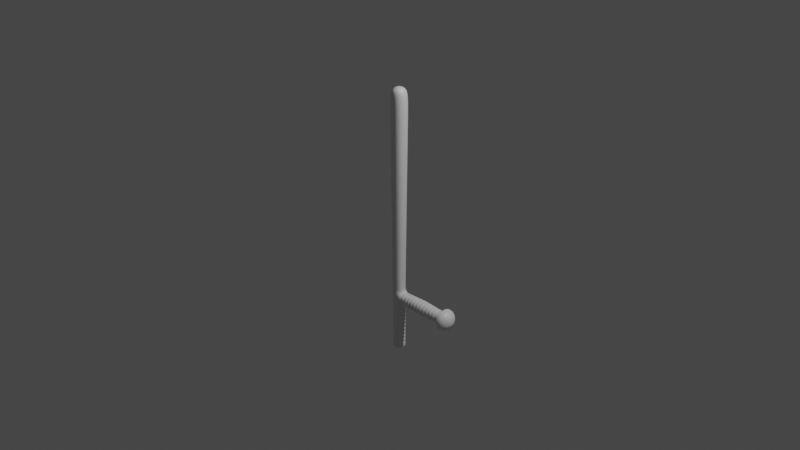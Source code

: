 # Source: t-shape-buton.blend  (saved by Blender 2.83.20; exported with 4.5.12 LTS)
import bpy
from mathutils import Matrix  # noqa: F401  (used for matrix-valued properties, if any)

bpy.ops.wm.read_factory_settings(use_empty=True)
scene = bpy.context.scene
scene.name = 'Scene'

# ---- collections
col_collection = bpy.data.collections.new('Collection'); scene.collection.children.link(col_collection)

# ---- materials (node trees are filled in below, after node groups)
mat_material = bpy.data.materials.new('Material')
mat_material.alpha_threshold = 0.0
mat_material.use_transparent_shadow = False
mat_material.line_color = (0.0, 0.0, 0.0, 1.0)

# ---- node groups
ng_auto_smooth = bpy.data.node_groups.new('Auto Smooth', 'GeometryNodeTree')
_s = ng_auto_smooth.interface.new_socket(name='Geometry', in_out='OUTPUT', socket_type='NodeSocketGeometry')
_s = ng_auto_smooth.interface.new_socket(name='Geometry', in_out='INPUT', socket_type='NodeSocketGeometry')
_s = ng_auto_smooth.interface.new_socket(name='Angle', in_out='INPUT', socket_type='NodeSocketFloat')
_s.subtype = 'ANGLE'
_s.min_value = 0.0
_s.max_value = 3.142
ng_auto_smooth.is_modifier = True
_N = ng_auto_smooth.nodes; _L = ng_auto_smooth.links
n0 = _N.new('NodeGroupOutput'); n0.name = 'Group Output'; n0.location = (480, -100)
n1 = _N.new('NodeGroupInput'); n1.name = 'Group Input'; n1.location = (-420, -300)
n2 = _N.new('NodeGroupInput'); n2.name = 'Group Input.001'; n2.location = (-60, -100)
n3 = _N.new('GeometryNodeSetShadeSmooth'); n3.name = 'Set Shade Smooth'; n3.location = (120, -100)
n3.domain = 'EDGE'
n4 = _N.new('GeometryNodeSetShadeSmooth'); n4.name = 'Set Shade Smooth.001'; n4.location = (300, -100)
n5 = _N.new('GeometryNodeInputMeshEdgeAngle'); n5.name = 'Edge Angle'; n5.location = (-420, -220)
n6 = _N.new('GeometryNodeInputEdgeSmooth'); n6.name = 'Is Edge Smooth'; n6.location = (-60, -160)
n7 = _N.new('GeometryNodeInputShadeSmooth'); n7.name = 'Is Face Smooth'; n7.location = (-240, -340)
n8 = _N.new('FunctionNodeBooleanMath'); n8.name = 'Boolean Math'; n8.location = (-60, -220)
n9 = _N.new('FunctionNodeCompare'); n9.name = 'Compare'; n9.location = (-240, -180)
n9.operation = 'LESS_EQUAL'
_L.new(n5.outputs[0], n9.inputs[0])
_L.new(n4.outputs[0], n0.inputs[0])
_L.new(n1.outputs[1], n9.inputs[1])
_L.new(n9.outputs[0], n8.inputs[0])
_L.new(n7.outputs[0], n8.inputs[1])
_L.new(n2.outputs[0], n3.inputs[0])
_L.new(n6.outputs[0], n3.inputs[1])
_L.new(n3.outputs[0], n4.inputs[0])
_L.new(n8.outputs[0], n3.inputs[2])
n0.is_active_output = True

# ---- material node trees
mat_material.use_nodes = True; mat_material.node_tree.nodes.clear()
_N = mat_material.node_tree.nodes; _L = mat_material.node_tree.links
n0 = _N.new('ShaderNodeOutputMaterial'); n0.name = 'Material Output'; n0.location = (300, 300)
n1 = _N.new('ShaderNodeBsdfPrincipled'); n1.name = 'Principled BSDF'; n1.location = (10, 300)
n1.distribution = 'GGX'
n1.subsurface_method = 'BURLEY'
n1.inputs[2].default_value = 0.4
n1.inputs[3].default_value = 1.45
n1.inputs[27].default_value = (0.0, 0.0, 0.0, 1.0)
n1.inputs[28].default_value = 1.0
_L.new(n1.outputs[0], n0.inputs[0])
n0.is_active_output = True

# ---- world
world_world = bpy.data.worlds.new('World'); scene.world = world_world
world_world.use_nodes = True; world_world.node_tree.nodes.clear()
_N = world_world.node_tree.nodes; _L = world_world.node_tree.links
n0 = _N.new('ShaderNodeOutputWorld'); n0.name = 'World Output'; n0.location = (300, 300)
n1 = _N.new('ShaderNodeBackground'); n1.name = 'Background'; n1.location = (10, 300)
n1.inputs[0].default_value = (0.05088, 0.05088, 0.05088, 1.0)
_L.new(n1.outputs[0], n0.inputs[0])
n0.is_active_output = True
world_world.color = (0.05088, 0.05088, 0.05088)
world_world.use_sun_shadow = False
world_world.sun_shadow_jitter_overblur = 0.0

# ---- cameras
cam_camera = bpy.data.cameras.new('Camera')
cam_camera.clip_end = 100.0
cam_camera.ortho_scale = 7.314

# ---- lights
light_light = bpy.data.lights.new('Light', 'POINT')
light_light.transmission_factor = 0.0
light_light.energy = 1000.0
light_light.shadow_soft_size = 0.1
light_light.shadow_maximum_resolution = 0.006
light_light.use_absolute_resolution = True

# ---- meshes
me_cube = bpy.data.meshes.new('Cube')
me_cube.from_pydata([(0.09502, 0.09502, 1.472), (0.07173, 0.07173, -1.472), (0.09502, -0.09502, 1.472), (0.07173, -0.07173, -1.472), (-0.09502, 0.09502, 1.472), (-0.07173, 0.07173, -1.472), (-0.09502, -0.09502, 1.472), (-0.07173, -0.07173, -1.472), (0.07173, 0.07173, -0.5846), (-0.07173, -0.07173, -0.5846), (0.07173, -0.07173, -0.5846), (-0.07173, 0.07173, -0.5846), (0.07173, 0.07173, -0.7806), (0.07173, -0.07173, -0.7806), (-0.07173, 0.07173, -0.7806), (-0.07173, -0.07173, -0.7806), (0.07173, 0.07173, -0.9187), (0.07173, -0.07173, -0.9187), (-0.07173, 0.07173, -0.9187), (-0.07173, -0.07173, -0.9187), (0.6485, 0.07173, -0.7806), (0.6485, -0.07173, -0.7806), (0.6485, 0.07173, -0.9187), (0.6485, -0.07173, -0.9187), (-0.09278, -0.09278, 1.274), (0.09278, 0.09278, 1.274), (0.09278, -0.09278, 1.274), (-0.09278, 0.09278, 1.274), (-0.07173, -0.07173, -0.7596), (0.07173, 0.07173, -0.7596), (0.07173, -0.07173, -0.7596), (-0.07173, 0.07173, -0.7596), (0.07173, 0.07173, -0.9361), (0.07173, -0.07173, -0.9361), (-0.07173, 0.07173, -0.9361), (-0.07173, -0.07173, -0.9361), (0.07173, 0.07173, -1.44), (0.07173, -0.07173, -1.44), (-0.07173, 0.07173, -1.44), (-0.07173, -0.07173, -1.44), (0.6379, 0.07173, -0.7806), (0.6379, 0.07173, -0.9187), (0.6379, -0.07173, -0.7806), (0.6379, -0.07173, -0.9187), (0.6485, 0.1241, -0.7301), (0.6485, -0.1241, -0.7301), (0.6485, 0.1241, -0.9692), (0.6485, -0.1241, -0.9692), (0.7692, 0.04422, -0.8071), (0.7692, -0.04422, -0.8071), (0.7692, 0.04422, -0.8922), (0.7692, -0.04422, -0.8922), (0.4831, 0.07473, -0.7778), (0.4831, 0.07473, -0.9214), (0.3926, -0.07914, -0.9257), (0.4086, -0.07837, -0.9249), (0.0917, 0.07266, -0.9196), (0.0917, -0.07266, -0.9196), (0.0917, 0.07266, -0.7797), (0.0917, -0.07266, -0.7797), (0.06646, 0.06646, -0.9854), (0.06646, 0.06646, -0.9707), (-0.06646, 0.06646, -0.9707), (-0.06646, 0.06646, -0.9854), (0.06646, 0.06646, -1.027), (0.06646, 0.06646, -1.013), (-0.06646, 0.06646, -1.013), (-0.06646, 0.06646, -1.027), (0.06646, 0.06646, -1.069), (0.06646, 0.06646, -1.055), (-0.06646, 0.06646, -1.055), (-0.06646, 0.06646, -1.069), (0.06646, 0.06646, -1.111), (0.06646, 0.06646, -1.097), (-0.06646, 0.06646, -1.097), (-0.06646, 0.06646, -1.111), (0.06646, 0.06646, -1.153), (0.06646, 0.06646, -1.139), (-0.06646, 0.06646, -1.139), (-0.06646, 0.06646, -1.153), (0.06646, 0.06646, -1.195), (0.06646, 0.06646, -1.181), (-0.06646, 0.06646, -1.181), (-0.06646, 0.06646, -1.195), (0.06646, 0.06646, -1.237), (0.06646, 0.06646, -1.222), (-0.06646, 0.06646, -1.222), (-0.06646, 0.06646, -1.237), (0.06646, 0.06646, -1.279), (0.06646, 0.06646, -1.264), (-0.06646, 0.06646, -1.264), (-0.06646, 0.06646, -1.279), (0.06646, 0.06646, -1.321), (0.06646, 0.06646, -1.306), (-0.06646, 0.06646, -1.306), (-0.06646, 0.06646, -1.321), (0.06646, 0.06646, -1.363), (0.06646, 0.06646, -1.348), (-0.06646, 0.06646, -1.348), (-0.06646, 0.06646, -1.363), (0.06646, 0.06646, -1.405), (0.06646, 0.06646, -1.39), (-0.06646, 0.06646, -1.39), (-0.06646, 0.06646, -1.405), (-0.07173, -0.07173, -1.405), (-0.07173, -0.07173, -1.39), (-0.07173, -0.07173, -1.363), (-0.07173, -0.07173, -1.348), (-0.07173, -0.07173, -1.321), (-0.07173, -0.07173, -1.306), (-0.07173, -0.07173, -1.279), (-0.07173, -0.07173, -1.264), (-0.07173, -0.07173, -1.237), (-0.07173, -0.07173, -1.222), (-0.07173, -0.07173, -1.195), (-0.07173, -0.07173, -1.181), (-0.07173, -0.07173, -1.153), (-0.07173, -0.07173, -1.139), (-0.07173, -0.07173, -1.111), (-0.07173, -0.07173, -1.097), (-0.07173, -0.07173, -1.069), (-0.07173, -0.07173, -1.055), (-0.07173, -0.07173, -1.027), (-0.07173, -0.07173, -1.013), (-0.07173, -0.07173, -0.9854), (-0.07173, -0.07173, -0.9707), (0.07173, 0.07173, -0.9707), (0.07173, 0.07173, -0.9854), (0.07173, 0.07173, -1.013), (0.07173, 0.07173, -1.027), (0.07173, 0.07173, -1.055), (0.07173, 0.07173, -1.069), (0.07173, 0.07173, -1.097), (0.07173, 0.07173, -1.111), (0.07173, 0.07173, -1.139), (0.07173, 0.07173, -1.153), (0.07173, 0.07173, -1.181), (0.07173, 0.07173, -1.195), (0.07173, 0.07173, -1.222), (0.07173, 0.07173, -1.237), (0.07173, 0.07173, -1.264), (0.07173, 0.07173, -1.279), (0.07173, 0.07173, -1.306), (0.07173, 0.07173, -1.321), (0.07173, 0.07173, -1.348), (0.07173, 0.07173, -1.363), (0.07173, 0.07173, -1.39), (0.07173, 0.07173, -1.405), (0.07173, -0.07173, -0.9707), (0.07173, -0.07173, -0.9854), (0.07173, -0.07173, -1.013), (0.07173, -0.07173, -1.027), (0.07173, -0.07173, -1.055), (0.07173, -0.07173, -1.069), (0.07173, -0.07173, -1.097), (0.07173, -0.07173, -1.111), (0.07173, -0.07173, -1.139), (0.07173, -0.07173, -1.153), (0.07173, -0.07173, -1.181), (0.07173, -0.07173, -1.195), (0.07173, -0.07173, -1.222), (0.07173, -0.07173, -1.237), (0.07173, -0.07173, -1.264), (0.07173, -0.07173, -1.279), (0.07173, -0.07173, -1.306), (0.07173, -0.07173, -1.321), (0.07173, -0.07173, -1.348), (0.07173, -0.07173, -1.363), (0.07173, -0.07173, -1.39), (0.07173, -0.07173, -1.405), (-0.07173, 0.07173, -0.9854), (-0.07173, 0.07173, -0.9707), (-0.07173, 0.07173, -1.027), (-0.07173, 0.07173, -1.013), (-0.07173, 0.07173, -1.069), (-0.07173, 0.07173, -1.055), (-0.07173, 0.07173, -1.111), (-0.07173, 0.07173, -1.097), (-0.07173, 0.07173, -1.153), (-0.07173, 0.07173, -1.139), (-0.07173, 0.07173, -1.195), (-0.07173, 0.07173, -1.181), (-0.07173, 0.07173, -1.237), (-0.07173, 0.07173, -1.222), (-0.07173, 0.07173, -1.279), (-0.07173, 0.07173, -1.264), (-0.07173, 0.07173, -1.321), (-0.07173, 0.07173, -1.306), (-0.07173, 0.07173, -1.363), (-0.07173, 0.07173, -1.348), (-0.07173, 0.07173, -1.405), (-0.07173, 0.07173, -1.39), (0.06646, -0.06646, -1.39), (0.06646, -0.06646, -1.405), (0.06646, -0.06646, -1.348), (0.06646, -0.06646, -1.363), (0.06646, -0.06646, -1.306), (0.06646, -0.06646, -1.321), (0.06646, -0.06646, -1.264), (0.06646, -0.06646, -1.279), (0.06646, -0.06646, -1.222), (0.06646, -0.06646, -1.237), (0.06646, -0.06646, -1.181), (0.06646, -0.06646, -1.195), (0.06646, -0.06646, -1.139), (0.06646, -0.06646, -1.153), (0.06646, -0.06646, -1.097), (0.06646, -0.06646, -1.111), (0.06646, -0.06646, -1.055), (0.06646, -0.06646, -1.069), (0.06646, -0.06646, -1.013), (0.06646, -0.06646, -1.027), (0.06646, -0.06646, -0.9707), (0.06646, -0.06646, -0.9854), (-0.06646, -0.06646, -1.405), (-0.06646, -0.06646, -1.39), (-0.06646, -0.06646, -1.363), (-0.06646, -0.06646, -1.348), (-0.06646, -0.06646, -1.321), (-0.06646, -0.06646, -1.306), (-0.06646, -0.06646, -1.279), (-0.06646, -0.06646, -1.264), (-0.06646, -0.06646, -1.237), (-0.06646, -0.06646, -1.222), (-0.06646, -0.06646, -1.195), (-0.06646, -0.06646, -1.181), (-0.06646, -0.06646, -1.153), (-0.06646, -0.06646, -1.139), (-0.06646, -0.06646, -1.111), (-0.06646, -0.06646, -1.097), (-0.06646, -0.06646, -1.069), (-0.06646, -0.06646, -1.055), (-0.06646, -0.06646, -1.027), (-0.06646, -0.06646, -1.013), (-0.06646, -0.06646, -0.9854), (-0.06646, -0.06646, -0.9707), (0.144, -0.07107, -0.9179), (0.1281, -0.07034, -0.9172), (0.3478, -0.08058, -0.7722), (0.3637, -0.08057, -0.7722), (0.3926, 0.07914, -0.7736), (0.3926, 0.07914, -0.9257), (0.4991, 0.07396, -0.9207), (0.4991, 0.07396, -0.7786), (0.5895, 0.06954, -0.9164), (0.5895, 0.06954, -0.7828), (0.4379, -0.07693, -0.7757), (0.4538, -0.07616, -0.7764), (0.1721, -0.07239, -0.7801), (0.188, -0.07312, -0.7794), (0.3478, 0.08058, -0.7722), (0.3478, 0.08058, -0.9271), (0.4086, 0.07837, -0.9249), (0.4086, 0.07837, -0.7743), (0.3478, -0.08058, -0.9271), (0.2601, -0.07649, -0.9231), (0.4379, 0.07693, -0.7757), (0.4379, 0.07693, -0.9236), (0.4538, 0.07616, -0.9228), (0.4538, 0.07616, -0.7764), (0.5284, 0.07252, -0.7799), (0.5284, 0.07252, -0.9193), (0.5443, 0.07175, -0.9186), (0.5443, 0.07175, -0.7807), (0.3926, -0.07914, -0.7736), (0.4086, -0.07837, -0.7743), (0.5736, 0.07031, -0.7821), (0.5736, 0.07031, -0.9172), (0.5736, -0.07031, -0.7821), (0.5895, -0.06954, -0.7828), (0.2161, -0.07444, -0.9212), (0.232, -0.07517, -0.9219), (0.5284, -0.07252, -0.7799), (0.5443, -0.07175, -0.7807), (0.4831, -0.07473, -0.7778), (0.4991, -0.07396, -0.7786), (0.3637, 0.08459, -0.9311), (0.3478, 0.0846, -0.9311), (0.3637, -0.08459, -0.9311), (0.3478, -0.0846, -0.9311), (0.3478, 0.0846, -0.7682), (0.3637, 0.08459, -0.7682), (0.3478, -0.0846, -0.7682), (0.3637, -0.08459, -0.7682), (0.393, 0.08316, -0.7696), (0.4089, 0.08238, -0.7703), (0.4383, 0.08095, -0.7717), (0.4542, 0.08017, -0.7724), (0.4835, 0.07874, -0.7738), (0.4994, 0.07797, -0.7746), (0.5288, 0.07653, -0.7759), (0.5447, 0.07576, -0.7767), (0.574, 0.07433, -0.7781), (0.5899, 0.07355, -0.7788), (0.393, -0.08316, -0.7696), (0.4089, -0.08238, -0.7703), (0.4383, -0.08095, -0.7717), (0.4542, -0.08017, -0.7724), (0.4835, -0.07874, -0.7738), (0.4994, -0.07797, -0.7746), (0.5288, -0.07653, -0.7759), (0.5447, -0.07576, -0.7767), (0.574, -0.07433, -0.7781), (0.5899, -0.07355, -0.7788), (0.5899, 0.07355, -0.9205), (0.574, 0.07433, -0.9212), (0.5447, 0.07576, -0.9226), (0.5288, 0.07653, -0.9233), (0.4994, 0.07797, -0.9247), (0.4835, 0.07874, -0.9254), (0.4542, 0.08017, -0.9268), (0.4383, 0.08095, -0.9276), (0.4089, 0.08238, -0.929), (0.393, 0.08316, -0.9297), (0.5899, -0.07355, -0.9205), (0.574, -0.07433, -0.9212), (0.5447, -0.07576, -0.9226), (0.5288, -0.07653, -0.9233), (0.4994, -0.07797, -0.9247), (0.4835, -0.07874, -0.9254), (0.4542, -0.08017, -0.9268), (0.4383, -0.08095, -0.9276), (0.4089, -0.08238, -0.929), (0.393, -0.08316, -0.9297), (0.1437, 0.07509, -0.7773), (0.1277, 0.07434, -0.778), (0.1877, 0.07714, -0.7754), (0.1717, 0.0764, -0.7761), (0.2317, 0.07919, -0.7734), (0.2158, 0.07845, -0.7741), (0.2757, 0.08124, -0.7714), (0.2598, 0.0805, -0.7721), (0.3197, 0.08329, -0.7694), (0.3038, 0.08255, -0.7701), (0.1437, -0.07509, -0.7773), (0.1277, -0.07434, -0.778), (0.1877, -0.07714, -0.7754), (0.1717, -0.0764, -0.7761), (0.2317, -0.07919, -0.7734), (0.2158, -0.07845, -0.7741), (0.2757, -0.08124, -0.7714), (0.2598, -0.0805, -0.7721), (0.3197, -0.08329, -0.7694), (0.3038, -0.08255, -0.7701), (0.3038, 0.08255, -0.9291), (0.3197, 0.08329, -0.9298), (0.2598, 0.0805, -0.9271), (0.2757, 0.08124, -0.9279), (0.2158, 0.07845, -0.9252), (0.2317, 0.07919, -0.9259), (0.1717, 0.0764, -0.9232), (0.1877, 0.07714, -0.9239), (0.1277, 0.07434, -0.9212), (0.1437, 0.07509, -0.9219), (0.3038, -0.08255, -0.9291), (0.3197, -0.08329, -0.9298), (0.2598, -0.0805, -0.9271), (0.2757, -0.08124, -0.9279), (0.2158, -0.07845, -0.9252), (0.2317, -0.07919, -0.9259), (0.1717, -0.0764, -0.9232), (0.1877, -0.07714, -0.9239), (0.1277, -0.07434, -0.9212), (0.1437, -0.07509, -0.9219), (0.276, -0.07723, -0.9238), (0.3637, -0.08057, -0.9271), (0.3637, 0.08057, -0.9271), (0.3637, 0.08057, -0.7722), (0.3041, 0.07854, -0.7742), (0.3201, 0.07928, -0.7734), (0.2601, 0.07649, -0.7761), (0.276, 0.07723, -0.7754), (0.2161, 0.07444, -0.7781), (0.232, 0.07517, -0.7774), (0.1721, 0.07239, -0.7801), (0.188, 0.07312, -0.7794), (0.1721, 0.07239, -0.9192), (0.188, 0.07312, -0.9199), (0.1281, 0.07034, -0.9172), (0.144, 0.07107, -0.9179), (0.2601, -0.07649, -0.7761), (0.276, -0.07723, -0.7754), (0.2161, -0.07444, -0.7781), (0.232, -0.07517, -0.7774), (0.5736, -0.07031, -0.9172), (0.5895, -0.06954, -0.9164), (0.5284, -0.07252, -0.9193), (0.5443, -0.07175, -0.9186), (0.1281, 0.07034, -0.7821), (0.144, 0.07107, -0.7813), (0.3041, 0.07854, -0.9251), (0.3201, 0.07928, -0.9258), (0.3041, -0.07854, -0.9251), (0.3041, -0.07854, -0.7742), (0.1721, -0.07239, -0.9192), (0.188, -0.07312, -0.9199), (0.4831, -0.07473, -0.9214), (0.4991, -0.07396, -0.9207), (0.2601, 0.07649, -0.9231), (0.276, 0.07723, -0.9238), (0.2161, 0.07444, -0.9212), (0.232, 0.07517, -0.9219), (0.3201, -0.07928, -0.7734), (0.3201, -0.07928, -0.9258), (0.1281, -0.07034, -0.7821), (0.144, -0.07107, -0.7813), (0.4379, -0.07693, -0.9236), (0.4538, -0.07616, -0.9228), (0.7169, 0.121, -0.9661), (0.7169, -0.121, -0.9661), (0.7169, 0.121, -0.7331), (0.7169, -0.121, -0.7331), (0.6605, -0.1236, -0.9686), (0.6605, -0.1236, -0.7306), (0.6605, 0.1236, -0.9686), (0.6605, 0.1236, -0.7306)], [], [(0, 4, 6, 2), (26, 2, 6, 24), (24, 6, 4, 27), (5, 1, 3, 7), (25, 0, 2, 26), (27, 4, 0, 25), (31, 11, 8, 29), (29, 8, 10, 30), (28, 9, 11, 31), (30, 10, 9, 28), (17, 13, 15, 19), (19, 15, 14, 18), (41, 40, 20, 22), (18, 14, 12, 16), (34, 18, 16, 32), (32, 16, 17, 33), (35, 19, 18, 34), (33, 17, 19, 35), (23, 22, 46, 47), (40, 42, 21, 20), (43, 41, 22, 23), (42, 43, 23, 21), (11, 27, 25, 8), (8, 25, 26, 10), (9, 24, 27, 11), (10, 26, 24, 9), (13, 30, 28, 15), (15, 28, 31, 14), (12, 29, 30, 13), (14, 31, 29, 12), (171, 34, 32, 126), (148, 33, 35, 125), (173, 170, 127, 128), (128, 127, 149, 150), (5, 38, 36, 1), (1, 36, 37, 3), (7, 39, 38, 5), (3, 37, 39, 7), (314, 304, 41, 43), (316, 306, 305, 315), (295, 322, 321, 296), (293, 303, 42, 40), (409, 408, 50, 51), (22, 20, 44, 46), (21, 23, 47, 45), (20, 21, 45, 44), (50, 48, 49, 51), (408, 410, 48, 50), (411, 409, 51, 49), (410, 411, 49, 48), (283, 278, 323, 294), (281, 283, 294, 284), (345, 332, 280, 277), (332, 342, 282, 280), (13, 17, 57, 59), (17, 16, 56, 57), (12, 13, 59, 58), (16, 12, 58, 56), (102, 101, 100, 103), (36, 147, 169, 37), (146, 145, 167, 168), (144, 143, 165, 166), (142, 141, 163, 164), (140, 139, 161, 162), (138, 137, 159, 160), (136, 135, 157, 158), (134, 133, 155, 156), (132, 131, 153, 154), (130, 129, 151, 152), (38, 190, 147, 36), (191, 188, 145, 146), (189, 186, 143, 144), (187, 184, 141, 142), (185, 182, 139, 140), (183, 180, 137, 138), (181, 178, 135, 136), (179, 176, 133, 134), (177, 174, 131, 132), (175, 172, 129, 130), (126, 32, 33, 148), (168, 167, 106, 105), (39, 104, 190, 38), (164, 163, 110, 109), (162, 161, 112, 111), (160, 159, 114, 113), (158, 157, 116, 115), (156, 155, 118, 117), (154, 153, 120, 119), (152, 151, 122, 121), (150, 149, 124, 123), (125, 35, 34, 171), (105, 106, 188, 191), (166, 165, 108, 107), (107, 108, 186, 189), (109, 110, 184, 187), (111, 112, 182, 185), (113, 114, 180, 183), (115, 116, 178, 181), (117, 118, 176, 179), (119, 120, 174, 177), (121, 122, 172, 175), (123, 124, 170, 173), (162, 111, 221, 198), (143, 186, 95, 92), (173, 128, 65, 66), (108, 165, 197, 218), (134, 156, 204, 77), (184, 110, 220, 91), (164, 109, 219, 196), (187, 142, 93, 94), (131, 174, 71, 68), (159, 137, 80, 203), (111, 185, 90, 221), (106, 167, 195, 216), (166, 107, 217, 194), (145, 188, 99, 96), (175, 130, 69, 70), (136, 158, 202, 81), (186, 108, 218, 95), (104, 169, 193, 214), (161, 139, 84, 201), (109, 187, 94, 219), (168, 105, 215, 192), (189, 144, 97, 98), (133, 176, 75, 72), (170, 124, 234, 63), (138, 160, 200, 85), (188, 106, 216, 99), (125, 171, 62, 235), (147, 190, 103, 100), (177, 132, 73, 74), (163, 141, 88, 199), (107, 189, 98, 217), (172, 122, 232, 67), (191, 146, 101, 102), (135, 178, 79, 76), (140, 162, 198, 89), (190, 104, 214, 103), (123, 173, 66, 233), (124, 149, 213, 234), (165, 143, 92, 197), (105, 191, 102, 215), (148, 125, 235, 212), (179, 134, 77, 78), (174, 120, 230, 71), (122, 151, 211, 232), (37, 169, 104, 39), (98, 97, 96, 99), (94, 93, 92, 95), (90, 89, 88, 91), (86, 85, 84, 87), (82, 81, 80, 83), (78, 77, 76, 79), (74, 73, 72, 75), (70, 69, 68, 71), (66, 65, 64, 67), (62, 61, 60, 63), (101, 192, 193, 100), (97, 194, 195, 96), (93, 196, 197, 92), (89, 198, 199, 88), (85, 200, 201, 84), (81, 202, 203, 80), (77, 204, 205, 76), (73, 206, 207, 72), (69, 208, 209, 68), (65, 210, 211, 64), (61, 212, 213, 60), (215, 102, 103, 214), (217, 98, 99, 216), (219, 94, 95, 218), (221, 90, 91, 220), (223, 86, 87, 222), (225, 82, 83, 224), (227, 78, 79, 226), (229, 74, 75, 228), (231, 70, 71, 230), (233, 66, 67, 232), (235, 62, 63, 234), (192, 215, 214, 193), (194, 217, 216, 195), (196, 219, 218, 197), (198, 221, 220, 199), (200, 223, 222, 201), (202, 225, 224, 203), (204, 227, 226, 205), (206, 229, 228, 207), (208, 231, 230, 209), (210, 233, 232, 211), (212, 235, 234, 213), (113, 183, 86, 223), (157, 135, 76, 205), (110, 163, 199, 220), (182, 112, 222, 87), (132, 154, 206, 73), (129, 172, 67, 64), (185, 140, 89, 90), (160, 113, 223, 200), (112, 161, 201, 222), (115, 181, 82, 225), (155, 133, 72, 207), (171, 126, 61, 62), (141, 184, 91, 88), (158, 115, 225, 202), (180, 114, 224, 83), (130, 152, 208, 69), (114, 159, 203, 224), (127, 170, 63, 60), (183, 138, 85, 86), (156, 117, 227, 204), (117, 179, 78, 227), (153, 131, 68, 209), (146, 168, 192, 101), (116, 157, 205, 226), (178, 116, 226, 79), (128, 150, 210, 65), (139, 182, 87, 84), (154, 119, 229, 206), (169, 147, 100, 193), (118, 155, 207, 228), (119, 177, 74, 229), (151, 129, 64, 211), (144, 166, 194, 97), (181, 136, 81, 82), (152, 121, 231, 208), (176, 118, 228, 75), (126, 148, 212, 61), (120, 153, 209, 230), (167, 145, 96, 195), (137, 180, 83, 80), (150, 123, 233, 210), (121, 175, 70, 231), (149, 127, 60, 213), (142, 164, 196, 93), (355, 345, 277, 279), (287, 297, 298, 288), (289, 299, 300, 290), (291, 301, 302, 292), (304, 293, 40, 41), (285, 295, 296, 286), (312, 285, 286, 311), (310, 287, 288, 309), (308, 289, 290, 307), (306, 291, 292, 305), (276, 281, 284, 313), (56, 58, 325, 352), (322, 312, 311, 321), (320, 310, 309, 319), (318, 308, 307, 317), (342, 355, 279, 282), (297, 320, 319, 298), (299, 318, 317, 300), (301, 316, 315, 302), (303, 314, 43, 42), (334, 363, 360, 337), (336, 361, 358, 339), (338, 359, 356, 341), (340, 357, 354, 343), (357, 347, 344, 354), (337, 360, 394, 248), (57, 56, 352, 362), (363, 353, 350, 360), (361, 351, 348, 358), (359, 349, 346, 356), (353, 324, 327, 350), (351, 326, 329, 348), (349, 328, 331, 346), (347, 330, 333, 344), (59, 57, 362, 335), (58, 59, 335, 325), (324, 334, 337, 327), (326, 336, 339, 329), (328, 338, 341, 331), (330, 340, 343, 333), (251, 250, 367, 366), (315, 305, 267, 384), (286, 296, 246, 256), (345, 355, 403, 391), (281, 276, 366, 367), (344, 333, 368, 390), (321, 311, 257, 406), (332, 345, 391, 369), (291, 306, 262, 263), (293, 304, 244, 245), (361, 336, 249, 395), (356, 346, 398, 255), (271, 270, 400, 401), (318, 299, 275, 397), (346, 331, 370, 398), (308, 318, 397, 242), (256, 246, 247, 259), (310, 320, 407, 258), (262, 261, 260, 263), (299, 289, 243, 275), (317, 307, 261, 386), (339, 358, 270, 382), (347, 357, 364, 399), (330, 347, 399, 371), (309, 288, 52, 53), (323, 313, 241, 54), (335, 362, 237, 404), (348, 329, 372, 400), (295, 285, 253, 265), (338, 328, 373, 383), (358, 348, 400, 270), (248, 394, 395, 249), (328, 349, 401, 373), (289, 308, 242, 243), (312, 322, 55, 252), (322, 295, 265, 55), (52, 274, 275, 243), (363, 334, 405, 236), (349, 359, 271, 401), (350, 327, 374, 376), (388, 404, 405, 389), (340, 330, 371, 381), (278, 283, 239, 365), (292, 302, 268, 266), (278, 276, 313, 323), (389, 379, 378, 388), (326, 351, 377, 375), (307, 290, 260, 261), (311, 286, 256, 257), (274, 396, 397, 275), (404, 237, 236, 405), (407, 406, 257, 258), (244, 267, 266, 245), (303, 293, 245, 269), (302, 315, 384, 268), (360, 350, 376, 394), (352, 325, 388, 378), (250, 238, 239, 367), (381, 371, 370, 380), (384, 267, 244, 385), (268, 384, 385, 269), (401, 400, 372, 373), (314, 303, 269, 385), (383, 373, 372, 382), (351, 361, 395, 377), (377, 376, 374, 375), (324, 353, 379, 389), (403, 392, 390, 391), (288, 298, 274, 52), (297, 287, 259, 247), (287, 310, 258, 259), (290, 300, 272, 260), (300, 317, 386, 272), (333, 343, 393, 368), (279, 277, 251, 254), (304, 314, 385, 244), (325, 335, 404, 388), (320, 297, 247, 407), (301, 291, 263, 273), (316, 301, 273, 387), (362, 352, 378, 237), (313, 284, 240, 241), (298, 319, 396, 274), (329, 339, 382, 372), (284, 294, 264, 240), (336, 326, 375, 249), (319, 309, 53, 396), (365, 239, 238, 254), (282, 279, 254, 238), (242, 53, 52, 243), (334, 324, 389, 405), (357, 340, 381, 364), (386, 261, 262, 387), (407, 247, 246, 406), (397, 396, 53, 242), (355, 342, 402, 403), (393, 392, 403, 402), (341, 356, 255, 380), (276, 278, 365, 366), (382, 270, 271, 383), (353, 363, 236, 379), (402, 369, 368, 393), (258, 257, 256, 259), (354, 344, 390, 392), (327, 337, 248, 374), (306, 316, 387, 262), (379, 236, 237, 378), (240, 264, 265, 253), (249, 375, 374, 248), (280, 282, 238, 250), (272, 386, 387, 273), (305, 292, 266, 267), (260, 272, 273, 263), (55, 265, 264, 54), (380, 255, 364, 381), (283, 281, 367, 239), (342, 332, 369, 402), (266, 268, 269, 245), (277, 280, 250, 251), (285, 312, 252, 253), (366, 365, 254, 251), (377, 395, 394, 376), (343, 354, 392, 393), (391, 390, 368, 369), (364, 255, 398, 399), (359, 338, 383, 271), (399, 398, 370, 371), (55, 54, 241, 252), (241, 240, 253, 252), (294, 323, 54, 264), (296, 321, 406, 246), (415, 413, 411, 410), (413, 412, 409, 411), (414, 415, 410, 408), (412, 414, 408, 409), (47, 46, 414, 412), (46, 44, 415, 414), (45, 47, 412, 413), (44, 45, 413, 415), (331, 341, 380, 370)])
me_cube.polygons.foreach_set('use_smooth', [True] * 414)
_uv = me_cube.uv_layers.new(name='UVMap')
_uv.uv.foreach_set('vector', [0.625, 0.5, 0.875, 0.5, 0.875, 0.75, 0.625, 0.75, 0.6082, 0.75, 0.625, 0.75, 0.625, 1.0, 0.6082, 1.0, 0.6082, 0.0, 0.625, 0.0, 0.625, 0.25, 0.6082, 0.25, 0.125, 0.5, 0.375, 0.5, 0.375, 0.75, 0.125, 0.75, 0.6082, 0.5, 0.625, 0.5, 0.625, 0.75, 0.6082, 0.75, 0.6082, 0.25, 0.625, 0.25, 0.625, 0.5, 0.6082, 0.5, 0.4355, 0.25, 0.4503, 0.25, 0.4503, 0.5, 0.4355, 0.5, 0.4355, 0.5, 0.4503, 0.5, 0.4503, 0.75, 0.4355, 0.75, 0.4355, 0.0, 0.4503, 0.0, 0.4503, 0.25, 0.4355, 0.25, 0.4355, 0.75, 0.4503, 0.75, 0.4503, 1.0, 0.4355, 1.0, 0.422, 0.75, 0.4337, 0.75, 0.4337, 1.0, 0.422, 1.0, 0.422, 0.0, 0.4337, 0.0, 0.4337, 0.25, 0.422, 0.25, 0.422, 0.5, 0.4337, 0.5, 0.4337, 0.5, 0.422, 0.5, 0.422, 0.25, 0.4337, 0.25, 0.4337, 0.5, 0.422, 0.5, 0.4205, 0.25, 0.422, 0.25, 0.422, 0.5, 0.4205, 0.5, 0.4205, 0.5, 0.422, 0.5, 0.422, 0.75, 0.4205, 0.75, 0.4205, 0.0, 0.422, 0.0, 0.422, 0.25, 0.4205, 0.25, 0.4205, 0.75, 0.422, 0.75, 0.422, 1.0, 0.4205, 1.0, 0.422, 0.75, 0.422, 0.5, 0.422, 0.5, 0.422, 0.75, 0.4337, 0.5, 0.4337, 0.75, 0.4337, 0.75, 0.4337, 0.5, 0.422, 0.75, 0.422, 0.5, 0.422, 0.5, 0.422, 0.75, 0.4337, 0.75, 0.422, 0.75, 0.422, 0.75, 0.4337, 0.75, 0.4503, 0.25, 0.6082, 0.25, 0.6082, 0.5, 0.4503, 0.5, 0.4503, 0.5, 0.6082, 0.5, 0.6082, 0.75, 0.4503, 0.75, 0.4503, 0.0, 0.6082, 0.0, 0.6082, 0.25, 0.4503, 0.25, 0.4503, 0.75, 0.6082, 0.75, 0.6082, 1.0, 0.4503, 1.0, 0.4337, 0.75, 0.4355, 0.75, 0.4355, 1.0, 0.4337, 1.0, 0.4337, 0.0, 0.4355, 0.0, 0.4355, 0.25, 0.4337, 0.25, 0.4337, 0.5, 0.4355, 0.5, 0.4355, 0.75, 0.4337, 0.75, 0.4337, 0.25, 0.4355, 0.25, 0.4355, 0.5, 0.4337, 0.5, 0.4175, 0.25, 0.4205, 0.25, 0.4205, 0.5, 0.4175, 0.5, 0.4175, 0.75, 0.4205, 0.75, 0.4205, 1.0, 0.4175, 1.0, 0.414, 0.25, 0.4163, 0.25, 0.4163, 0.5, 0.414, 0.5, 0.414, 0.5, 0.4163, 0.5, 0.4163, 0.75, 0.414, 0.75, 0.375, 0.25, 0.3777, 0.25, 0.3777, 0.5, 0.375, 0.5, 0.375, 0.5, 0.3777, 0.5, 0.3777, 0.75, 0.375, 0.75, 0.375, 0.0, 0.3777, 0.0, 0.3777, 0.25, 0.375, 0.25, 0.375, 0.75, 0.3777, 0.75, 0.3777, 1.0, 0.375, 1.0, 0.422, 0.75, 0.422, 0.5, 0.422, 0.5, 0.422, 0.75, 0.422, 0.75, 0.422, 0.5, 0.422, 0.5, 0.422, 0.75, 0.4337, 0.75, 0.422, 0.75, 0.422, 0.75, 0.4337, 0.75, 0.4337, 0.5, 0.4337, 0.75, 0.4337, 0.75, 0.4337, 0.5, 0.422, 0.75, 0.422, 0.5, 0.422, 0.5, 0.422, 0.75, 0.422, 0.5, 0.4337, 0.5, 0.4337, 0.5, 0.422, 0.5, 0.4337, 0.75, 0.422, 0.75, 0.422, 0.75, 0.4337, 0.75, 0.4337, 0.5, 0.4337, 0.75, 0.4337, 0.75, 0.4337, 0.5, 0.422, 0.5, 0.4337, 0.5, 0.4337, 0.75, 0.422, 0.75, 0.422, 0.5, 0.4337, 0.5, 0.4337, 0.5, 0.422, 0.5, 0.4337, 0.75, 0.422, 0.75, 0.422, 0.75, 0.4337, 0.75, 0.4337, 0.5, 0.4337, 0.75, 0.4337, 0.75, 0.4337, 0.5, 0.4337, 0.75, 0.422, 0.75, 0.422, 0.75, 0.4337, 0.75, 0.4337, 0.5, 0.4337, 0.75, 0.4337, 0.75, 0.4337, 0.5, 0.422, 0.5, 0.4337, 0.5, 0.4337, 0.5, 0.422, 0.5, 0.4337, 0.5, 0.4337, 0.75, 0.4337, 0.75, 0.4337, 0.5, 0.4337, 0.75, 0.422, 0.75, 0.422, 0.75, 0.4337, 0.75, 0.422, 0.75, 0.422, 0.5, 0.422, 0.5, 0.422, 0.75, 0.4337, 0.5, 0.4337, 0.75, 0.4337, 0.75, 0.4337, 0.5, 0.422, 0.5, 0.4337, 0.5, 0.4337, 0.5, 0.422, 0.5, 0.3819, 0.25, 0.3819, 0.5, 0.3807, 0.5, 0.3807, 0.25, 0.3777, 0.5, 0.3807, 0.5, 0.3807, 0.75, 0.3777, 0.75, 0.3819, 0.5, 0.3842, 0.5, 0.3842, 0.75, 0.3819, 0.75, 0.3855, 0.5, 0.3878, 0.5, 0.3878, 0.75, 0.3855, 0.75, 0.389, 0.5, 0.3914, 0.5, 0.3914, 0.75, 0.389, 0.75, 0.3926, 0.5, 0.3949, 0.5, 0.3949, 0.75, 0.3926, 0.75, 0.3962, 0.5, 0.3985, 0.5, 0.3985, 0.75, 0.3962, 0.75, 0.3997, 0.5, 0.4021, 0.5, 0.4021, 0.75, 0.3997, 0.75, 0.4033, 0.5, 0.4056, 0.5, 0.4056, 0.75, 0.4033, 0.75, 0.4069, 0.5, 0.4092, 0.5, 0.4092, 0.75, 0.4069, 0.75, 0.4104, 0.5, 0.4127, 0.5, 0.4127, 0.75, 0.4104, 0.75, 0.3777, 0.25, 0.3807, 0.25, 0.3807, 0.5, 0.3777, 0.5, 0.3819, 0.25, 0.3842, 0.25, 0.3842, 0.5, 0.3819, 0.5, 0.3855, 0.25, 0.3878, 0.25, 0.3878, 0.5, 0.3855, 0.5, 0.389, 0.25, 0.3914, 0.25, 0.3914, 0.5, 0.389, 0.5, 0.3926, 0.25, 0.3949, 0.25, 0.3949, 0.5, 0.3926, 0.5, 0.3962, 0.25, 0.3985, 0.25, 0.3985, 0.5, 0.3962, 0.5, 0.3997, 0.25, 0.4021, 0.25, 0.4021, 0.5, 0.3997, 0.5, 0.4033, 0.25, 0.4056, 0.25, 0.4056, 0.5, 0.4033, 0.5, 0.4069, 0.25, 0.4092, 0.25, 0.4092, 0.5, 0.4069, 0.5, 0.4104, 0.25, 0.4127, 0.25, 0.4127, 0.5, 0.4104, 0.5, 0.4175, 0.5, 0.4205, 0.5, 0.4205, 0.75, 0.4175, 0.75, 0.3819, 0.75, 0.3842, 0.75, 0.3842, 1.0, 0.3819, 1.0, 0.3777, 0.0, 0.3807, 0.0, 0.3807, 0.25, 0.3777, 0.25, 0.389, 0.75, 0.3914, 0.75, 0.3914, 1.0, 0.389, 1.0, 0.3926, 0.75, 0.3949, 0.75, 0.3949, 1.0, 0.3926, 1.0, 0.3962, 0.75, 0.3985, 0.75, 0.3985, 1.0, 0.3962, 1.0, 0.3997, 0.75, 0.4021, 0.75, 0.4021, 1.0, 0.3997, 1.0, 0.4033, 0.75, 0.4056, 0.75, 0.4056, 1.0, 0.4033, 1.0, 0.4069, 0.75, 0.4092, 0.75, 0.4092, 1.0, 0.4069, 1.0, 0.4104, 0.75, 0.4127, 0.75, 0.4127, 1.0, 0.4104, 1.0, 0.414, 0.75, 0.4163, 0.75, 0.4163, 1.0, 0.414, 1.0, 0.4175, 0.0, 0.4205, 0.0, 0.4205, 0.25, 0.4175, 0.25, 0.3819, 0.0, 0.3842, 0.0, 0.3842, 0.25, 0.3819, 0.25, 0.3855, 0.75, 0.3878, 0.75, 0.3878, 1.0, 0.3855, 1.0, 0.3855, 0.0, 0.3878, 0.0, 0.3878, 0.25, 0.3855, 0.25, 0.389, 0.0, 0.3914, 0.0, 0.3914, 0.25, 0.389, 0.25, 0.3926, 0.0, 0.3949, 0.0, 0.3949, 0.25, 0.3926, 0.25, 0.3962, 0.0, 0.3985, 0.0, 0.3985, 0.25, 0.3962, 0.25, 0.3997, 0.0, 0.4021, 0.0, 0.4021, 0.25, 0.3997, 0.25, 0.4033, 0.0, 0.4056, 0.0, 0.4056, 0.25, 0.4033, 0.25, 0.4069, 0.0, 0.4092, 0.0, 0.4092, 0.25, 0.4069, 0.25, 0.4104, 0.0, 0.4127, 0.0, 0.4127, 0.25, 0.4104, 0.25, 0.414, 0.0, 0.4163, 0.0, 0.4163, 0.25, 0.414, 0.25, 0.3926, 0.75, 0.3926, 1.0, 0.3926, 1.0, 0.3926, 0.75, 0.3878, 0.5, 0.3878, 0.25, 0.3878, 0.25, 0.3878, 0.5, 0.414, 0.25, 0.414, 0.5, 0.414, 0.5, 0.414, 0.25, 0.3878, 1.0, 0.3878, 0.75, 0.3878, 0.75, 0.3878, 1.0, 0.4033, 0.5, 0.4033, 0.75, 0.4033, 0.75, 0.4033, 0.5, 0.3914, 0.25, 0.3914, 0.0, 0.3914, 0.0, 0.3914, 0.25, 0.389, 0.75, 0.389, 1.0, 0.389, 1.0, 0.389, 0.75, 0.389, 0.25, 0.389, 0.5, 0.389, 0.5, 0.389, 0.25, 0.4092, 0.5, 0.4092, 0.25, 0.4092, 0.25, 0.4092, 0.5, 0.3985, 0.75, 0.3985, 0.5, 0.3985, 0.5, 0.3985, 0.75, 0.3926, 0.0, 0.3926, 0.25, 0.3926, 0.25, 0.3926, 0.0, 0.3842, 1.0, 0.3842, 0.75, 0.3842, 0.75, 0.3842, 1.0, 0.3855, 0.75, 0.3855, 1.0, 0.3855, 1.0, 0.3855, 0.75, 0.3842, 0.5, 0.3842, 0.25, 0.3842, 0.25, 0.3842, 0.5, 0.4104, 0.25, 0.4104, 0.5, 0.4104, 0.5, 0.4104, 0.25, 0.3997, 0.5, 0.3997, 0.75, 0.3997, 0.75, 0.3997, 0.5, 0.3878, 0.25, 0.3878, 0.0, 0.3878, 0.0, 0.3878, 0.25, 0.3807, 1.0, 0.3807, 0.75, 0.3807, 0.75, 0.3807, 1.0, 0.3949, 0.75, 0.3949, 0.5, 0.3949, 0.5, 0.3949, 0.75, 0.389, 0.0, 0.389, 0.25, 0.389, 0.25, 0.389, 0.0, 0.3819, 0.75, 0.3819, 1.0, 0.3819, 1.0, 0.3819, 0.75, 0.3855, 0.25, 0.3855, 0.5, 0.3855, 0.5, 0.3855, 0.25, 0.4056, 0.5, 0.4056, 0.25, 0.4056, 0.25, 0.4056, 0.5, 0.4163, 0.25, 0.4163, 0.0, 0.4163, 0.0, 0.4163, 0.25, 0.3962, 0.5, 0.3962, 0.75, 0.3962, 0.75, 0.3962, 0.5, 0.3842, 0.25, 0.3842, 0.0, 0.3842, 0.0, 0.3842, 0.25, 0.4175, 0.0, 0.4175, 0.25, 0.4175, 0.25, 0.4175, 0.0, 0.3807, 0.5, 0.3807, 0.25, 0.3807, 0.25, 0.3807, 0.5, 0.4069, 0.25, 0.4069, 0.5, 0.4069, 0.5, 0.4069, 0.25, 0.3914, 0.75, 0.3914, 0.5, 0.3914, 0.5, 0.3914, 0.75, 0.3855, 0.0, 0.3855, 0.25, 0.3855, 0.25, 0.3855, 0.0, 0.4127, 0.25, 0.4127, 0.0, 0.4127, 0.0, 0.4127, 0.25, 0.3819, 0.25, 0.3819, 0.5, 0.3819, 0.5, 0.3819, 0.25, 0.4021, 0.5, 0.4021, 0.25, 0.4021, 0.25, 0.4021, 0.5, 0.3926, 0.5, 0.3926, 0.75, 0.3926, 0.75, 0.3926, 0.5, 0.3807, 0.25, 0.3807, 0.0, 0.3807, 0.0, 0.3807, 0.25, 0.414, 0.0, 0.414, 0.25, 0.414, 0.25, 0.414, 0.0, 0.4163, 1.0, 0.4163, 0.75, 0.4163, 0.75, 0.4163, 1.0, 0.3878, 0.75, 0.3878, 0.5, 0.3878, 0.5, 0.3878, 0.75, 0.3819, 0.0, 0.3819, 0.25, 0.3819, 0.25, 0.3819, 0.0, 0.4175, 0.75, 0.4175, 1.0, 0.4175, 1.0, 0.4175, 0.75, 0.4033, 0.25, 0.4033, 0.5, 0.4033, 0.5, 0.4033, 0.25, 0.4092, 0.25, 0.4092, 0.0, 0.4092, 0.0, 0.4092, 0.25, 0.4127, 1.0, 0.4127, 0.75, 0.4127, 0.75, 0.4127, 1.0, 0.3777, 0.75, 0.3807, 0.75, 0.3807, 1.0, 0.3777, 1.0, 0.3855, 0.25, 0.3855, 0.5, 0.3842, 0.5, 0.3842, 0.25, 0.389, 0.25, 0.389, 0.5, 0.3878, 0.5, 0.3878, 0.25, 0.3926, 0.25, 0.3926, 0.5, 0.3914, 0.5, 0.3914, 0.25, 0.3962, 0.25, 0.3962, 0.5, 0.3949, 0.5, 0.3949, 0.25, 0.3997, 0.25, 0.3997, 0.5, 0.3985, 0.5, 0.3985, 0.25, 0.4033, 0.25, 0.4033, 0.5, 0.4021, 0.5, 0.4021, 0.25, 0.4069, 0.25, 0.4069, 0.5, 0.4056, 0.5, 0.4056, 0.25, 0.4104, 0.25, 0.4104, 0.5, 0.4092, 0.5, 0.4092, 0.25, 0.414, 0.25, 0.414, 0.5, 0.4127, 0.5, 0.4127, 0.25, 0.4175, 0.25, 0.4175, 0.5, 0.4163, 0.5, 0.4163, 0.25, 0.3819, 0.5, 0.3819, 0.75, 0.3807, 0.75, 0.3807, 0.5, 0.3855, 0.5, 0.3855, 0.75, 0.3842, 0.75, 0.3842, 0.5, 0.389, 0.5, 0.389, 0.75, 0.3878, 0.75, 0.3878, 0.5, 0.3926, 0.5, 0.3926, 0.75, 0.3914, 0.75, 0.3914, 0.5, 0.3962, 0.5, 0.3962, 0.75, 0.3949, 0.75, 0.3949, 0.5, 0.3997, 0.5, 0.3997, 0.75, 0.3985, 0.75, 0.3985, 0.5, 0.4033, 0.5, 0.4033, 0.75, 0.4021, 0.75, 0.4021, 0.5, 0.4069, 0.5, 0.4069, 0.75, 0.4056, 0.75, 0.4056, 0.5, 0.4104, 0.5, 0.4104, 0.75, 0.4092, 0.75, 0.4092, 0.5, 0.414, 0.5, 0.414, 0.75, 0.4127, 0.75, 0.4127, 0.5, 0.4175, 0.5, 0.4175, 0.75, 0.4163, 0.75, 0.4163, 0.5, 0.3819, 0.0, 0.3819, 0.25, 0.3807, 0.25, 0.3807, 0.0, 0.3855, 0.0, 0.3855, 0.25, 0.3842, 0.25, 0.3842, 0.0, 0.389, 0.0, 0.389, 0.25, 0.3878, 0.25, 0.3878, 0.0, 0.3926, 0.0, 0.3926, 0.25, 0.3914, 0.25, 0.3914, 0.0, 0.3962, 0.0, 0.3962, 0.25, 0.3949, 0.25, 0.3949, 0.0, 0.3997, 0.0, 0.3997, 0.25, 0.3985, 0.25, 0.3985, 0.0, 0.4033, 0.0, 0.4033, 0.25, 0.4021, 0.25, 0.4021, 0.0, 0.4069, 0.0, 0.4069, 0.25, 0.4056, 0.25, 0.4056, 0.0, 0.4104, 0.0, 0.4104, 0.25, 0.4092, 0.25, 0.4092, 0.0, 0.414, 0.0, 0.414, 0.25, 0.4127, 0.25, 0.4127, 0.0, 0.4175, 0.0, 0.4175, 0.25, 0.4163, 0.25, 0.4163, 0.0, 0.3819, 0.75, 0.3819, 1.0, 0.3807, 1.0, 0.3807, 0.75, 0.3855, 0.75, 0.3855, 1.0, 0.3842, 1.0, 0.3842, 0.75, 0.389, 0.75, 0.389, 1.0, 0.3878, 1.0, 0.3878, 0.75, 0.3926, 0.75, 0.3926, 1.0, 0.3914, 1.0, 0.3914, 0.75, 0.3962, 0.75, 0.3962, 1.0, 0.3949, 1.0, 0.3949, 0.75, 0.3997, 0.75, 0.3997, 1.0, 0.3985, 1.0, 0.3985, 0.75, 0.4033, 0.75, 0.4033, 1.0, 0.4021, 1.0, 0.4021, 0.75, 0.4069, 0.75, 0.4069, 1.0, 0.4056, 1.0, 0.4056, 0.75, 0.4104, 0.75, 0.4104, 1.0, 0.4092, 1.0, 0.4092, 0.75, 0.414, 0.75, 0.414, 1.0, 0.4127, 1.0, 0.4127, 0.75, 0.4175, 0.75, 0.4175, 1.0, 0.4163, 1.0, 0.4163, 0.75, 0.3962, 0.0, 0.3962, 0.25, 0.3962, 0.25, 0.3962, 0.0, 0.4021, 0.75, 0.4021, 0.5, 0.4021, 0.5, 0.4021, 0.75, 0.3914, 1.0, 0.3914, 0.75, 0.3914, 0.75, 0.3914, 1.0, 0.3949, 0.25, 0.3949, 0.0, 0.3949, 0.0, 0.3949, 0.25, 0.4069, 0.5, 0.4069, 0.75, 0.4069, 0.75, 0.4069, 0.5, 0.4127, 0.5, 0.4127, 0.25, 0.4127, 0.25, 0.4127, 0.5, 0.3926, 0.25, 0.3926, 0.5, 0.3926, 0.5, 0.3926, 0.25, 0.3962, 0.75, 0.3962, 1.0, 0.3962, 1.0, 0.3962, 0.75, 0.3949, 1.0, 0.3949, 0.75, 0.3949, 0.75, 0.3949, 1.0, 0.3997, 0.0, 0.3997, 0.25, 0.3997, 0.25, 0.3997, 0.0, 0.4056, 0.75, 0.4056, 0.5, 0.4056, 0.5, 0.4056, 0.75, 0.4175, 0.25, 0.4175, 0.5, 0.4175, 0.5, 0.4175, 0.25, 0.3914, 0.5, 0.3914, 0.25, 0.3914, 0.25, 0.3914, 0.5, 0.3997, 0.75, 0.3997, 1.0, 0.3997, 1.0, 0.3997, 0.75, 0.3985, 0.25, 0.3985, 0.0, 0.3985, 0.0, 0.3985, 0.25, 0.4104, 0.5, 0.4104, 0.75, 0.4104, 0.75, 0.4104, 0.5, 0.3985, 1.0, 0.3985, 0.75, 0.3985, 0.75, 0.3985, 1.0, 0.4163, 0.5, 0.4163, 0.25, 0.4163, 0.25, 0.4163, 0.5, 0.3962, 0.25, 0.3962, 0.5, 0.3962, 0.5, 0.3962, 0.25, 0.4033, 0.75, 0.4033, 1.0, 0.4033, 1.0, 0.4033, 0.75, 0.4033, 0.0, 0.4033, 0.25, 0.4033, 0.25, 0.4033, 0.0, 0.4092, 0.75, 0.4092, 0.5, 0.4092, 0.5, 0.4092, 0.75, 0.3819, 0.5, 0.3819, 0.75, 0.3819, 0.75, 0.3819, 0.5, 0.4021, 1.0, 0.4021, 0.75, 0.4021, 0.75, 0.4021, 1.0, 0.4021, 0.25, 0.4021, 0.0, 0.4021, 0.0, 0.4021, 0.25, 0.414, 0.5, 0.414, 0.75, 0.414, 0.75, 0.414, 0.5, 0.3949, 0.5, 0.3949, 0.25, 0.3949, 0.25, 0.3949, 0.5, 0.4069, 0.75, 0.4069, 1.0, 0.4069, 1.0, 0.4069, 0.75, 0.3807, 0.75, 0.3807, 0.5, 0.3807, 0.5, 0.3807, 0.75, 0.4056, 1.0, 0.4056, 0.75, 0.4056, 0.75, 0.4056, 1.0, 0.4069, 0.0, 0.4069, 0.25, 0.4069, 0.25, 0.4069, 0.0, 0.4127, 0.75, 0.4127, 0.5, 0.4127, 0.5, 0.4127, 0.75, 0.3855, 0.5, 0.3855, 0.75, 0.3855, 0.75, 0.3855, 0.5, 0.3997, 0.25, 0.3997, 0.5, 0.3997, 0.5, 0.3997, 0.25, 0.4104, 0.75, 0.4104, 1.0, 0.4104, 1.0, 0.4104, 0.75, 0.4056, 0.25, 0.4056, 0.0, 0.4056, 0.0, 0.4056, 0.25, 0.4175, 0.5, 0.4175, 0.75, 0.4175, 0.75, 0.4175, 0.5, 0.4092, 1.0, 0.4092, 0.75, 0.4092, 0.75, 0.4092, 1.0, 0.3842, 0.75, 0.3842, 0.5, 0.3842, 0.5, 0.3842, 0.75, 0.3985, 0.5, 0.3985, 0.25, 0.3985, 0.25, 0.3985, 0.5, 0.414, 0.75, 0.414, 1.0, 0.414, 1.0, 0.414, 0.75, 0.4104, 0.0, 0.4104, 0.25, 0.4104, 0.25, 0.4104, 0.0, 0.4163, 0.75, 0.4163, 0.5, 0.4163, 0.5, 0.4163, 0.75, 0.389, 0.5, 0.389, 0.75, 0.389, 0.75, 0.389, 0.5, 0.422, 0.75, 0.422, 0.5, 0.422, 0.5, 0.422, 0.75, 0.4337, 0.5, 0.4337, 0.75, 0.4337, 0.75, 0.4337, 0.5, 0.4337, 0.5, 0.4337, 0.75, 0.4337, 0.75, 0.4337, 0.5, 0.4337, 0.5, 0.4337, 0.75, 0.4337, 0.75, 0.4337, 0.5, 0.422, 0.5, 0.4337, 0.5, 0.4337, 0.5, 0.422, 0.5, 0.4337, 0.5, 0.4337, 0.75, 0.4337, 0.75, 0.4337, 0.5, 0.422, 0.5, 0.4337, 0.5, 0.4337, 0.5, 0.422, 0.5, 0.422, 0.5, 0.4337, 0.5, 0.4337, 0.5, 0.422, 0.5, 0.422, 0.5, 0.4337, 0.5, 0.4337, 0.5, 0.422, 0.5, 0.422, 0.5, 0.4337, 0.5, 0.4337, 0.5, 0.422, 0.5, 0.422, 0.5, 0.4337, 0.5, 0.4337, 0.5, 0.422, 0.5, 0.422, 0.5, 0.4337, 0.5, 0.4337, 0.5, 0.422, 0.5, 0.422, 0.75, 0.422, 0.5, 0.422, 0.5, 0.422, 0.75, 0.422, 0.75, 0.422, 0.5, 0.422, 0.5, 0.422, 0.75, 0.422, 0.75, 0.422, 0.5, 0.422, 0.5, 0.422, 0.75, 0.4337, 0.75, 0.422, 0.75, 0.422, 0.75, 0.4337, 0.75, 0.4337, 0.75, 0.422, 0.75, 0.422, 0.75, 0.4337, 0.75, 0.4337, 0.75, 0.422, 0.75, 0.422, 0.75, 0.4337, 0.75, 0.4337, 0.75, 0.422, 0.75, 0.422, 0.75, 0.4337, 0.75, 0.4337, 0.75, 0.422, 0.75, 0.422, 0.75, 0.4337, 0.75, 0.4337, 0.75, 0.422, 0.75, 0.422, 0.75, 0.4337, 0.75, 0.4337, 0.75, 0.422, 0.75, 0.422, 0.75, 0.4337, 0.75, 0.4337, 0.75, 0.422, 0.75, 0.422, 0.75, 0.4337, 0.75, 0.4337, 0.75, 0.422, 0.75, 0.422, 0.75, 0.4337, 0.75, 0.422, 0.75, 0.422, 0.5, 0.422, 0.5, 0.422, 0.75, 0.4337, 0.75, 0.422, 0.75, 0.422, 0.75, 0.4337, 0.75, 0.422, 0.75, 0.422, 0.5, 0.422, 0.5, 0.422, 0.75, 0.422, 0.75, 0.422, 0.5, 0.422, 0.5, 0.422, 0.75, 0.422, 0.75, 0.422, 0.5, 0.422, 0.5, 0.422, 0.75, 0.422, 0.75, 0.422, 0.5, 0.422, 0.5, 0.422, 0.75, 0.422, 0.5, 0.4337, 0.5, 0.4337, 0.5, 0.422, 0.5, 0.422, 0.5, 0.4337, 0.5, 0.4337, 0.5, 0.422, 0.5, 0.422, 0.5, 0.4337, 0.5, 0.4337, 0.5, 0.422, 0.5, 0.422, 0.5, 0.4337, 0.5, 0.4337, 0.5, 0.422, 0.5, 0.4337, 0.75, 0.422, 0.75, 0.422, 0.75, 0.4337, 0.75, 0.4337, 0.5, 0.4337, 0.75, 0.4337, 0.75, 0.4337, 0.5, 0.4337, 0.5, 0.4337, 0.75, 0.4337, 0.75, 0.4337, 0.5, 0.4337, 0.5, 0.4337, 0.75, 0.4337, 0.75, 0.4337, 0.5, 0.4337, 0.5, 0.4337, 0.75, 0.4337, 0.75, 0.4337, 0.5, 0.4337, 0.5, 0.4337, 0.75, 0.4337, 0.75, 0.4337, 0.5, 0.422, 0.5, 0.4337, 0.5, 0.4337, 0.5, 0.422, 0.5, 0.422, 0.75, 0.422, 0.5, 0.422, 0.5, 0.422, 0.75, 0.4337, 0.5, 0.4337, 0.75, 0.4337, 0.75, 0.4337, 0.5, 0.422, 0.5, 0.422, 0.75, 0.422, 0.75, 0.422, 0.5, 0.4337, 0.5, 0.422, 0.5, 0.422, 0.5, 0.4337, 0.5, 0.422, 0.5, 0.4337, 0.5, 0.4337, 0.5, 0.422, 0.5, 0.422, 0.75, 0.422, 0.5, 0.422, 0.5, 0.422, 0.75, 0.4337, 0.5, 0.422, 0.5, 0.422, 0.5, 0.4337, 0.5, 0.4337, 0.5, 0.422, 0.5, 0.422, 0.5, 0.4337, 0.5, 0.4337, 0.5, 0.422, 0.5, 0.422, 0.5, 0.4337, 0.5, 0.422, 0.75, 0.4337, 0.75, 0.4337, 0.75, 0.422, 0.75, 0.422, 0.75, 0.422, 0.5, 0.422, 0.5, 0.422, 0.75, 0.422, 0.75, 0.422, 0.75, 0.422, 0.5, 0.422, 0.5, 0.422, 0.75, 0.4337, 0.75, 0.4337, 0.75, 0.422, 0.75, 0.422, 0.5, 0.4337, 0.5, 0.4337, 0.5, 0.422, 0.5, 0.422, 0.5, 0.422, 0.75, 0.422, 0.75, 0.422, 0.5, 0.4337, 0.5, 0.4337, 0.75, 0.4337, 0.75, 0.4337, 0.5, 0.422, 0.5, 0.422, 0.75, 0.422, 0.75, 0.422, 0.5, 0.422, 0.5, 0.422, 0.5, 0.4337, 0.5, 0.4337, 0.5, 0.4337, 0.75, 0.4337, 0.5, 0.4337, 0.5, 0.4337, 0.75, 0.422, 0.75, 0.422, 0.5, 0.422, 0.5, 0.422, 0.75, 0.4337, 0.75, 0.422, 0.75, 0.422, 0.75, 0.4337, 0.75, 0.422, 0.5, 0.422, 0.75, 0.422, 0.75, 0.422, 0.5, 0.4337, 0.5, 0.422, 0.5, 0.422, 0.5, 0.4337, 0.5, 0.422, 0.5, 0.4337, 0.5, 0.4337, 0.5, 0.422, 0.5, 0.422, 0.75, 0.422, 0.5, 0.422, 0.5, 0.422, 0.75, 0.4337, 0.75, 0.422, 0.75, 0.422, 0.75, 0.4337, 0.75, 0.422, 0.5, 0.4337, 0.5, 0.4337, 0.5, 0.422, 0.5, 0.4337, 0.75, 0.4337, 0.5, 0.4337, 0.5, 0.4337, 0.75, 0.4337, 0.75, 0.4337, 0.5, 0.4337, 0.5, 0.4337, 0.75, 0.422, 0.75, 0.422, 0.5, 0.422, 0.5, 0.422, 0.75, 0.4337, 0.75, 0.422, 0.75, 0.422, 0.75, 0.4337, 0.75, 0.4337, 0.5, 0.422, 0.5, 0.422, 0.5, 0.4337, 0.5, 0.4337, 0.5, 0.422, 0.5, 0.422, 0.5, 0.4337, 0.5, 0.422, 0.5, 0.422, 0.75, 0.422, 0.75, 0.422, 0.5, 0.422, 0.75, 0.4337, 0.75, 0.4337, 0.75, 0.422, 0.75, 0.4337, 0.5, 0.4337, 0.75, 0.4337, 0.75, 0.4337, 0.5, 0.422, 0.75, 0.4337, 0.75, 0.4337, 0.75, 0.422, 0.75, 0.422, 0.5, 0.422, 0.75, 0.422, 0.75, 0.422, 0.5, 0.422, 0.5, 0.4337, 0.5, 0.4337, 0.5, 0.422, 0.5, 0.4337, 0.5, 0.4337, 0.75, 0.4337, 0.75, 0.4337, 0.5, 0.4337, 0.75, 0.4337, 0.5, 0.4337, 0.5, 0.4337, 0.75, 0.422, 0.75, 0.4337, 0.75, 0.4337, 0.75, 0.422, 0.75, 0.4337, 0.5, 0.4337, 0.75, 0.4337, 0.75, 0.4337, 0.5, 0.422, 0.75, 0.422, 0.5, 0.422, 0.5, 0.422, 0.75, 0.4337, 0.5, 0.422, 0.5, 0.422, 0.5, 0.4337, 0.5, 0.4337, 0.5, 0.422, 0.5, 0.422, 0.5, 0.4337, 0.5, 0.422, 0.5, 0.4337, 0.5, 0.4337, 0.5, 0.422, 0.5, 0.422, 0.5, 0.4337, 0.5, 0.4337, 0.5, 0.422, 0.5, 0.4337, 0.75, 0.422, 0.75, 0.422, 0.75, 0.4337, 0.75, 0.4337, 0.75, 0.422, 0.75, 0.422, 0.75, 0.4337, 0.75, 0.422, 0.75, 0.422, 0.75, 0.422, 0.5, 0.422, 0.5, 0.422, 0.5, 0.422, 0.5, 0.4337, 0.5, 0.4337, 0.5, 0.4337, 0.75, 0.4337, 0.5, 0.4337, 0.5, 0.4337, 0.75, 0.4337, 0.75, 0.422, 0.75, 0.422, 0.75, 0.4337, 0.75, 0.422, 0.75, 0.422, 0.5, 0.422, 0.5, 0.422, 0.75, 0.422, 0.5, 0.4337, 0.5, 0.4337, 0.5, 0.422, 0.5, 0.4337, 0.5, 0.4337, 0.75, 0.4337, 0.75, 0.4337, 0.5, 0.4337, 0.75, 0.4337, 0.5, 0.4337, 0.5, 0.4337, 0.75, 0.422, 0.75, 0.422, 0.5, 0.422, 0.5, 0.422, 0.75, 0.4337, 0.75, 0.422, 0.75, 0.422, 0.75, 0.4337, 0.75, 0.422, 0.5, 0.422, 0.5, 0.4337, 0.5, 0.4337, 0.5, 0.422, 0.75, 0.4337, 0.75, 0.4337, 0.75, 0.422, 0.75, 0.4337, 0.75, 0.4337, 0.5, 0.4337, 0.5, 0.4337, 0.75, 0.422, 0.5, 0.422, 0.75, 0.422, 0.75, 0.422, 0.5, 0.422, 0.5, 0.422, 0.5, 0.4337, 0.5, 0.4337, 0.5, 0.4337, 0.5, 0.422, 0.5, 0.422, 0.5, 0.4337, 0.5, 0.422, 0.75, 0.422, 0.75, 0.422, 0.5, 0.422, 0.5, 0.4337, 0.5, 0.4337, 0.75, 0.4337, 0.75, 0.4337, 0.5, 0.4337, 0.75, 0.4337, 0.5, 0.4337, 0.5, 0.4337, 0.75, 0.4337, 0.5, 0.422, 0.5, 0.422, 0.5, 0.4337, 0.5, 0.4337, 0.5, 0.4337, 0.75, 0.4337, 0.75, 0.4337, 0.5, 0.4337, 0.75, 0.422, 0.75, 0.422, 0.75, 0.4337, 0.75, 0.4337, 0.5, 0.4337, 0.75, 0.4337, 0.75, 0.4337, 0.5, 0.422, 0.75, 0.422, 0.5, 0.422, 0.5, 0.422, 0.75, 0.422, 0.5, 0.422, 0.75, 0.422, 0.75, 0.422, 0.5, 0.4337, 0.5, 0.4337, 0.75, 0.4337, 0.75, 0.4337, 0.5, 0.422, 0.75, 0.4337, 0.75, 0.4337, 0.75, 0.422, 0.75, 0.4337, 0.75, 0.4337, 0.5, 0.4337, 0.5, 0.4337, 0.75, 0.422, 0.75, 0.4337, 0.75, 0.4337, 0.75, 0.422, 0.75, 0.422, 0.75, 0.422, 0.5, 0.422, 0.5, 0.422, 0.75, 0.422, 0.5, 0.4337, 0.5, 0.4337, 0.5, 0.422, 0.5, 0.4337, 0.75, 0.422, 0.75, 0.422, 0.75, 0.4337, 0.75, 0.4337, 0.5, 0.4337, 0.75, 0.4337, 0.75, 0.4337, 0.5, 0.4337, 0.5, 0.4337, 0.75, 0.4337, 0.75, 0.4337, 0.5, 0.4337, 0.75, 0.4337, 0.5, 0.4337, 0.5, 0.4337, 0.75, 0.422, 0.75, 0.422, 0.5, 0.422, 0.5, 0.422, 0.75, 0.422, 0.75, 0.4337, 0.75, 0.4337, 0.75, 0.422, 0.75, 0.4337, 0.75, 0.422, 0.75, 0.422, 0.75, 0.4337, 0.75, 0.422, 0.5, 0.422, 0.5, 0.4337, 0.5, 0.4337, 0.5, 0.4337, 0.75, 0.4337, 0.5, 0.4337, 0.5, 0.4337, 0.75, 0.422, 0.75, 0.4337, 0.75, 0.4337, 0.75, 0.422, 0.75, 0.422, 0.75, 0.422, 0.5, 0.422, 0.5, 0.422, 0.75, 0.422, 0.75, 0.4337, 0.75, 0.4337, 0.75, 0.422, 0.75, 0.422, 0.75, 0.422, 0.75, 0.422, 0.5, 0.422, 0.5, 0.422, 0.75, 0.4337, 0.75, 0.4337, 0.75, 0.422, 0.75, 0.4337, 0.75, 0.422, 0.75, 0.422, 0.75, 0.4337, 0.75, 0.4337, 0.75, 0.422, 0.75, 0.422, 0.75, 0.4337, 0.75, 0.422, 0.5, 0.422, 0.75, 0.422, 0.75, 0.422, 0.5, 0.4337, 0.75, 0.422, 0.75, 0.422, 0.75, 0.4337, 0.75, 0.422, 0.5, 0.422, 0.75, 0.422, 0.75, 0.422, 0.5, 0.4337, 0.75, 0.4337, 0.5, 0.4337, 0.5, 0.4337, 0.75, 0.422, 0.5, 0.422, 0.5, 0.4337, 0.5, 0.4337, 0.5, 0.422, 0.75, 0.422, 0.5, 0.422, 0.5, 0.422, 0.75, 0.4337, 0.5, 0.4337, 0.75, 0.4337, 0.75, 0.4337, 0.5, 0.422, 0.5, 0.422, 0.75, 0.422, 0.75, 0.422, 0.5, 0.422, 0.5, 0.422, 0.75, 0.422, 0.75, 0.422, 0.5, 0.4337, 0.5, 0.4337, 0.75, 0.4337, 0.75, 0.4337, 0.5, 0.4337, 0.75, 0.4337, 0.5, 0.4337, 0.5, 0.4337, 0.75, 0.4337, 0.5, 0.4337, 0.75, 0.4337, 0.75, 0.4337, 0.5, 0.4337, 0.75, 0.422, 0.75, 0.422, 0.75, 0.4337, 0.75, 0.422, 0.5, 0.4337, 0.5, 0.4337, 0.5, 0.422, 0.5, 0.4337, 0.5, 0.4337, 0.75, 0.4337, 0.75, 0.4337, 0.5, 0.422, 0.75, 0.4337, 0.75, 0.4337, 0.75, 0.422, 0.75, 0.4337, 0.75, 0.422, 0.75, 0.422, 0.75, 0.4337, 0.75, 0.4337, 0.75, 0.4337, 0.5, 0.4337, 0.5, 0.4337, 0.75, 0.4337, 0.75, 0.4337, 0.5, 0.4337, 0.5, 0.4337, 0.75, 0.4337, 0.5, 0.4337, 0.75, 0.4337, 0.75, 0.4337, 0.5, 0.422, 0.5, 0.4337, 0.5, 0.4337, 0.5, 0.422, 0.5, 0.4337, 0.5, 0.422, 0.5, 0.422, 0.5, 0.4337, 0.5, 0.422, 0.5, 0.422, 0.75, 0.422, 0.75, 0.422, 0.5, 0.422, 0.5, 0.422, 0.75, 0.422, 0.75, 0.422, 0.5, 0.4337, 0.75, 0.422, 0.75, 0.422, 0.75, 0.4337, 0.75, 0.422, 0.5, 0.422, 0.5, 0.4337, 0.5, 0.4337, 0.5, 0.422, 0.75, 0.422, 0.75, 0.422, 0.5, 0.422, 0.5, 0.422, 0.75, 0.4337, 0.75, 0.4337, 0.75, 0.422, 0.75, 0.422, 0.5, 0.422, 0.5, 0.4337, 0.5, 0.4337, 0.5, 0.422, 0.75, 0.422, 0.75, 0.422, 0.5, 0.422, 0.5, 0.422, 0.5, 0.4337, 0.5, 0.4337, 0.5, 0.422, 0.5, 0.4337, 0.75, 0.422, 0.75, 0.422, 0.75, 0.4337, 0.75, 0.4337, 0.75, 0.422, 0.75, 0.422, 0.75, 0.4337, 0.75, 0.4337, 0.5, 0.4337, 0.75, 0.4337, 0.75, 0.4337, 0.5, 0.4337, 0.75, 0.422, 0.75, 0.422, 0.75, 0.4337, 0.75, 0.422, 0.5, 0.4337, 0.5, 0.4337, 0.5, 0.422, 0.5, 0.422, 0.75, 0.422, 0.5, 0.422, 0.5, 0.422, 0.75, 0.422, 0.75, 0.422, 0.5, 0.422, 0.5, 0.422, 0.75, 0.422, 0.5, 0.4337, 0.5, 0.4337, 0.5, 0.422, 0.5, 0.4337, 0.75, 0.422, 0.75, 0.422, 0.75, 0.4337, 0.75, 0.4337, 0.5, 0.4337, 0.75, 0.4337, 0.75, 0.4337, 0.5, 0.4337, 0.5, 0.4337, 0.75, 0.4337, 0.75, 0.4337, 0.5])
me_cube.materials.append(mat_material)
me_cube.use_remesh_preserve_volume = False
me_cube.use_remesh_preserve_attributes = False
me_cube.use_mirror_vertex_groups = False
me_cube.update()

# ---- objects
ob_t_shape_buton = bpy.data.objects.new('T-Shape Buton', me_cube)
ob_light = bpy.data.objects.new('Light', light_light)
ob_camera = bpy.data.objects.new('Camera', cam_camera)

# ---- transforms, parenting, visibility, modifiers, constraints
ob_t_shape_buton.location = (0.0, 0.0, -0.04725)
ob_t_shape_buton.lock_rotations_4d = False
ob_t_shape_buton.empty_display_type = 'ARROWS'
ob_t_shape_buton.lineart.crease_threshold = 0.0
_m = ob_t_shape_buton.modifiers.new('Subdivision', 'SUBSURF')
_m.uv_smooth = 'PRESERVE_CORNERS'
_m.levels = 3
_m.render_levels = 3
_m = ob_t_shape_buton.modifiers.new('Auto Smooth', 'NODES')
_m.node_group = ng_auto_smooth
_gi = [s.identifier for s in ng_auto_smooth.interface.items_tree if s.item_type == 'SOCKET' and s.in_out == 'INPUT']
_m[_gi[1]] = 1.047  # Angle
ob_light.location = (4.076, 1.005, 5.904)
ob_light.rotation_euler = (0.6503, 0.05522, 1.866)
ob_light.lock_rotations_4d = False
ob_light.empty_display_type = 'ARROWS'
ob_light.color = (0.0, 0.0, 0.0, 0.0)
ob_light.lineart.crease_threshold = 0.0
ob_camera.location = (7.359, -6.926, 4.958)
ob_camera.rotation_euler = (1.109, 0.0, 0.8149)
ob_camera.lock_rotations_4d = False
ob_camera.empty_display_type = 'ARROWS'
ob_camera.color = (0.0, 0.0, 0.0, 0.0)
ob_camera.display_type = 'WIRE'
ob_camera.lineart.crease_threshold = 0.0

# ---- collection membership
col_collection.objects.link(ob_t_shape_buton)
col_collection.objects.link(ob_light)
col_collection.objects.link(ob_camera)

# ---- scene / render settings (as saved in the file)
scene.camera = ob_camera
scene.frame_start = 1; scene.frame_end = 250; scene.frame_set(1)
scene.render.engine = 'BLENDER_EEVEE_NEXT'
scene.cycles.use_denoising = False
scene.cycles.samples = 128
scene.cycles.sampling_pattern = 'TABULATED_SOBOL'
scene.cycles.use_adaptive_sampling = False
scene.cycles.use_light_tree = False
scene.eevee.use_gtao = True
scene.view_settings.view_transform = 'Filmic'
bpy.context.view_layer.update()
